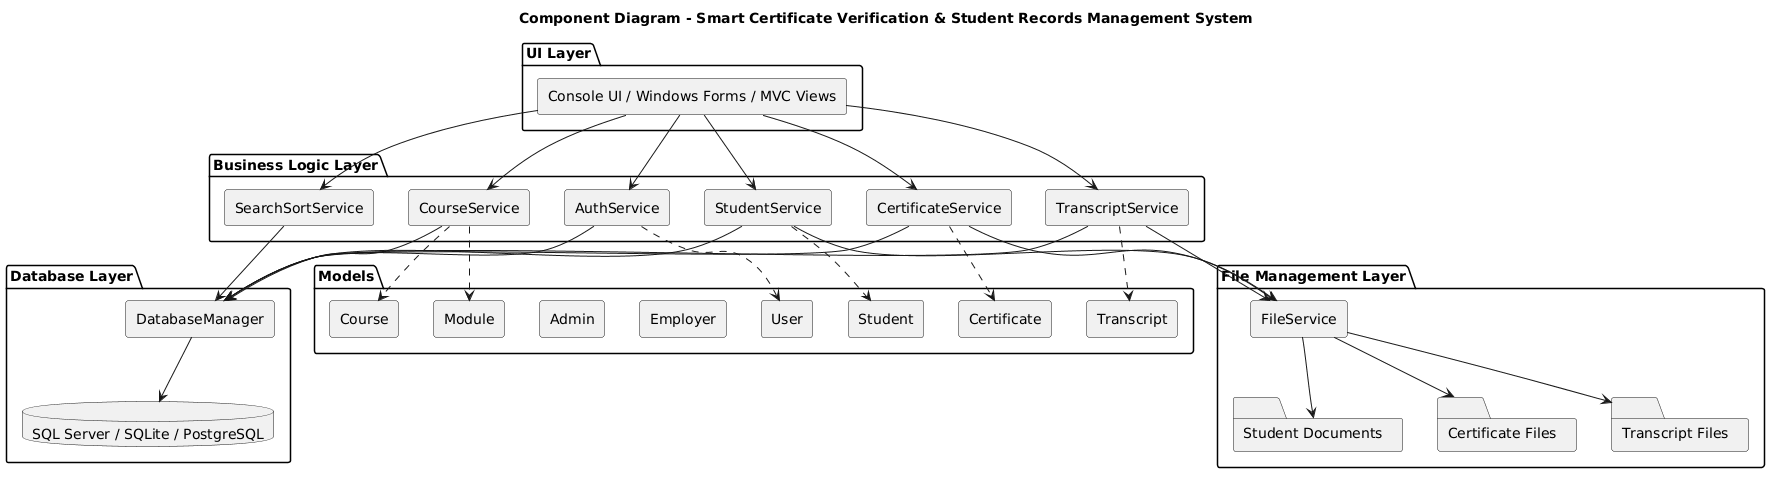

The diagram above was rendered by PlantUML. Its source (embedded in the PNG):
@startuml
title Component Diagram - Smart Certificate Verification & Student Records Management System
skinparam componentStyle rectangle

package "UI Layer" {
  [Console UI / Windows Forms / MVC Views] as UI
}

package "Business Logic Layer" {
  [AuthService] as AuthService
  [StudentService] as StudentService
  [CertificateService] as CertificateService
  [TranscriptService] as TranscriptService
  [CourseService] as CourseService
  [SearchSortService] as SearchSortService
}

package "File Management Layer" {
  [FileService] as FileService
  folder "Certificate Files" as CertificateFiles
  folder "Transcript Files" as TranscriptFiles
  folder "Student Documents" as StudentDocuments
}

package "Database Layer" {
  [DatabaseManager] as DatabaseManager
  database "SQL Server / SQLite / PostgreSQL" as DB
}

package "Models" {
  [User]
  [Student]
  [Admin]
  [Employer]
  [Certificate]
  [Transcript]
  [Course]
  [Module]
}

UI --> AuthService
UI --> StudentService
UI --> CertificateService
UI --> TranscriptService
UI --> CourseService
UI --> SearchSortService

AuthService --> DatabaseManager
StudentService --> DatabaseManager
CertificateService --> DatabaseManager
TranscriptService --> DatabaseManager
CourseService --> DatabaseManager
SearchSortService --> DatabaseManager

CertificateService --> FileService
TranscriptService --> FileService
StudentService --> FileService

FileService --> CertificateFiles
FileService --> TranscriptFiles
FileService --> StudentDocuments

DatabaseManager --> DB

AuthService ..> User
StudentService ..> Student
CertificateService ..> Certificate
TranscriptService ..> Transcript
CourseService ..> Course
CourseService ..> Module
@enduml